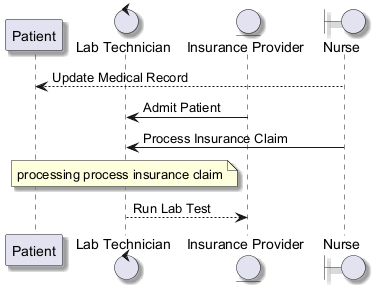

The diagram above was rendered by PlantUML. Its source (embedded in the PNG):
@startuml
skinparam shadowing true
participant "Patient" as P
control "Lab Technician" as LT
entity "Insurance Provider" as IP
boundary "Nurse" as N
N --> P : Update Medical Record
IP -> LT : Admit Patient
N -> LT : Process Insurance Claim
note over LT : processing process insurance claim
LT --> IP : Run Lab Test
@enduml